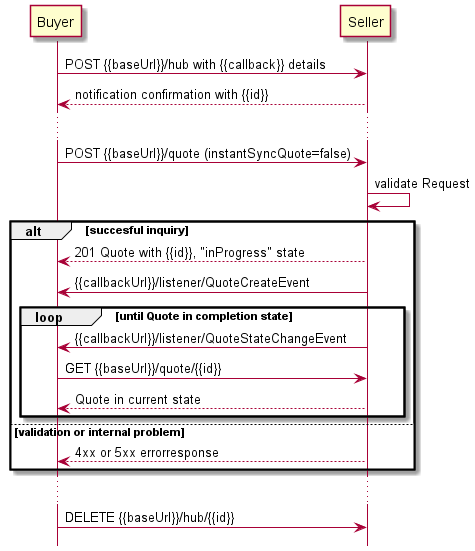

The diagram above was rendered by PlantUML. Its source (embedded in the PNG):
@startuml

hide footbox

participant Buyer
participant Seller

Buyer -> Seller : POST {{baseUrl}}/hub with {{callback}} details
Seller --> Buyer: notification confirmation with {{id}}
...
Buyer -> Seller : POST {{baseUrl}}/quote (instantSyncQuote=false)
Seller -> Seller : validate Request

alt succesful inquiry
Seller --> Buyer : 201 Quote with {{id}}, "inProgress" state
Seller -> Buyer:  {{callbackUrl}}/listener/QuoteCreateEvent

group loop  [until Quote in completion state]
    Seller -> Buyer: {{callbackUrl}}/listener/QuoteStateChangeEvent
    Buyer -> Seller :   GET {{baseUrl}}/quote/{{id}}
    return Quote in current state
end

else validation or internal problem

Seller --> Buyer : 4xx or 5xx errorresponse
end 
...
Buyer -> Seller : DELETE {{baseUrl}}/hub/{{id}} 

@enduml